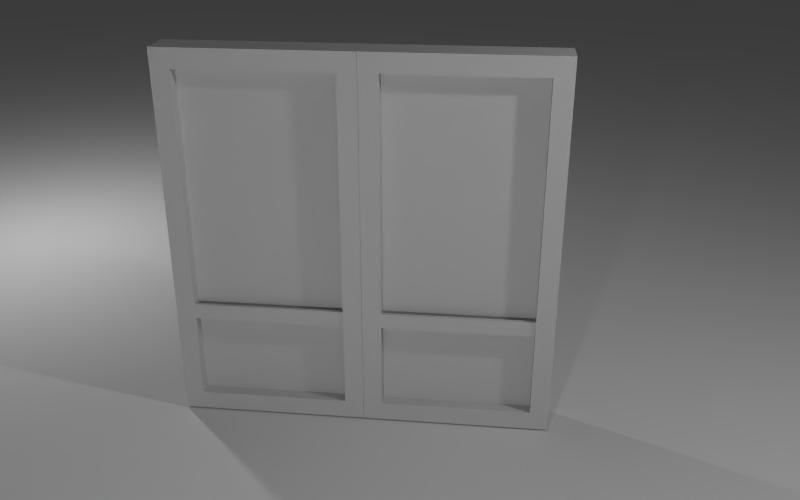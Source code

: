 # Source: glassdoor01.blend  (saved by Blender 2.78.0; exported with 4.5.12 LTS)
import bpy
from mathutils import Matrix  # noqa: F401  (used for matrix-valued properties, if any)

bpy.ops.wm.read_factory_settings(use_empty=True)
scene = bpy.context.scene
scene.name = 'Scene'

# ---- collections
col_collection_1 = bpy.data.collections.new('Collection 1'); scene.collection.children.link(col_collection_1)

# ---- materials (node trees are filled in below, after node groups)
mat_mat1 = bpy.data.materials.new('mat1')
mat_mat1.alpha_threshold = 0.0
mat_mat1.use_transparent_shadow = False
mat_mat1.diffuse_color = (0.6227, 0.6227, 0.6227, 1.0)
mat_mat1.roughness = 0.5
mat_mat1.line_color = (0.0, 0.0, 0.0, 1.0)
mat_material = bpy.data.materials.new('Material')
mat_material.alpha_threshold = 0.0
mat_material.use_transparent_shadow = False
mat_material.roughness = 0.5

# ---- material node trees

# ---- world
world_world = bpy.data.worlds.new('World'); scene.world = world_world
world_world.color = (0.05088, 0.05088, 0.05088)
world_world.use_sun_shadow = False
world_world.sun_shadow_jitter_overblur = 0.0
world_world.cycles.sampling_method = 'NONE'
world_world.cycles.sample_map_resolution = 256
world_world.light_settings.ao_factor = 0.1

# ---- cameras
cam_camera = bpy.data.cameras.new('Camera')
cam_camera.clip_end = 100.0
cam_camera.lens = 35.0
cam_camera.sensor_width = 32.0
cam_camera.sensor_height = 18.0
cam_camera.ortho_scale = 7.314
cam_camera.dof.focus_distance = 0.0
cam_camera.dof.aperture_fstop = 128.0

# ---- lights
light_lamp_001 = bpy.data.lights.new('Lamp.001', 'POINT')
light_lamp_001.transmission_factor = 0.0
light_lamp_001.cutoff_distance = 30.0
light_lamp_001.energy = 100.0
light_lamp_001.shadow_buffer_clip_start = 1.001
light_lamp_001.shadow_soft_size = 0.1
light_lamp_001.shadow_maximum_resolution = 0.006
light_lamp_001.use_absolute_resolution = True
light_lamp_001.cycles.use_multiple_importance_sampling = False
light_lamp_004 = bpy.data.lights.new('Lamp.004', 'POINT')
light_lamp_004.transmission_factor = 0.0
light_lamp_004.cutoff_distance = 30.0
light_lamp_004.energy = 100.0
light_lamp_004.shadow_buffer_clip_start = 1.001
light_lamp_004.shadow_soft_size = 0.1
light_lamp_004.shadow_maximum_resolution = 0.006
light_lamp_004.use_absolute_resolution = True
light_lamp_004.cycles.use_multiple_importance_sampling = False
light_lamp_003 = bpy.data.lights.new('Lamp.003', 'POINT')
light_lamp_003.transmission_factor = 0.0
light_lamp_003.cutoff_distance = 30.0
light_lamp_003.energy = 100.0
light_lamp_003.shadow_buffer_clip_start = 1.001
light_lamp_003.shadow_soft_size = 0.1
light_lamp_003.shadow_maximum_resolution = 0.006
light_lamp_003.use_absolute_resolution = True
light_lamp_003.cycles.use_multiple_importance_sampling = False
light_lamp_002 = bpy.data.lights.new('Lamp.002', 'POINT')
light_lamp_002.transmission_factor = 0.0
light_lamp_002.cutoff_distance = 30.0
light_lamp_002.energy = 100.0
light_lamp_002.shadow_buffer_clip_start = 1.001
light_lamp_002.shadow_soft_size = 0.1
light_lamp_002.shadow_maximum_resolution = 0.006
light_lamp_002.use_absolute_resolution = True
light_lamp_002.cycles.use_multiple_importance_sampling = False
light_lamp = bpy.data.lights.new('Lamp', 'POINT')
light_lamp.transmission_factor = 0.0
light_lamp.cutoff_distance = 30.0
light_lamp.energy = 100.0
light_lamp.shadow_buffer_clip_start = 1.001
light_lamp.shadow_soft_size = 0.1
light_lamp.shadow_maximum_resolution = 0.006
light_lamp.use_absolute_resolution = True
light_lamp.cycles.use_multiple_importance_sampling = False

# ---- meshes
me_cube = bpy.data.meshes.new('Cube')
me_cube.from_pydata([(0.9005, 0.03, -0.8805), (0.9005, -0.03, -0.8805), (0.1005, -0.03, -0.8805), (0.9005, 0.03, 0.9195), (0.9005, -0.03, 0.9195), (0.1005, 0.03, 0.9195), (0.1005, -0.03, 0.9195), (0.1005, 0.03, -0.8805), (-0.1005, 0.03, -0.8805), (-0.1005, -0.03, -0.8805), (-0.9005, -0.03, -0.8805), (-0.1005, 0.03, 0.9195), (-0.1005, -0.03, 0.9195), (-0.9005, 0.03, 0.9195), (-0.9005, -0.03, 0.9195), (-0.9005, 0.03, -0.8805), (1.0, 0.1, -0.9805), (1.0, -0.1, -0.9805), (0.0005001, -0.1, -0.9805), (0.9005, 0.1, -0.8805), (0.9005, -0.1, -0.8805), (0.1005, -0.1, -0.8805), (1.001, 0.1, 1.02), (1.0, -0.1, 1.02), (0.9005, 0.1, 0.9195), (0.9005, -0.1, 0.9195), (0.0005002, 0.1, 1.02), (0.0005002, -0.1, 1.02), (0.1005, 0.1, 0.9195), (0.1005, -0.1, 0.9195), (0.0004999, 0.1, -0.9805), (0.1005, 0.1, -0.8805), (0.1005, -0.09, -0.4205), (0.1005, -0.07, -0.4205), (0.9005, -0.07, -0.4205), (0.9005, -0.09, -0.4205), (0.1005, -0.09, -0.3405), (0.1005, -0.07, -0.3405), (0.9005, -0.07, -0.3405), (0.9005, -0.09, -0.3405), (0.1005, 0.07, -0.4205), (0.1005, 0.09, -0.4205), (0.9005, 0.09, -0.4205), (0.9005, 0.07, -0.4205), (0.1005, 0.07, -0.3405), (0.1005, 0.09, -0.3405), (0.9005, 0.09, -0.3405), (0.9005, 0.07, -0.3405), (-0.0005001, 0.1, -0.9805), (-0.0005001, -0.1, -0.9805), (-1.0, -0.1, -0.9805), (-0.1005, 0.1, -0.8805), (-0.1005, -0.1, -0.8805), (-0.9005, -0.1, -0.8805), (-0.0004999, 0.1, 1.02), (-0.0005, -0.1, 1.02), (-0.1005, 0.1, 0.9195), (-0.1005, -0.1, 0.9195), (-1.0, 0.1, 1.02), (-1.0, -0.1, 1.02), (-0.9005, 0.1, 0.9195), (-0.9005, -0.1, 0.9195), (-1.001, 0.1, -0.9805), (-0.9005, 0.1, -0.8805), (-0.9005, -0.09, -0.4205), (-0.9005, -0.07, -0.4205), (-0.1005, -0.07, -0.4205), (-0.1005, -0.09, -0.4205), (-0.9005, -0.09, -0.3405), (-0.9005, -0.07, -0.3405), (-0.1005, -0.07, -0.3405), (-0.1005, -0.09, -0.3405), (-0.9005, 0.07, -0.4205), (-0.9005, 0.09, -0.4205), (-0.1005, 0.09, -0.4205), (-0.1005, 0.07, -0.4205), (-0.9005, 0.07, -0.3405), (-0.9005, 0.09, -0.3405), (-0.1005, 0.09, -0.3405), (-0.1005, 0.07, -0.3405)], [], [(2, 1, 4, 6), (3, 0, 7, 5), (10, 9, 12, 14), (11, 8, 15, 13), (17, 20, 21, 18), (20, 17, 23, 25), (16, 19, 24, 22), (17, 16, 22, 23), (25, 23, 27, 29), (22, 24, 28, 26), (23, 22, 26, 27), (26, 28, 31, 30), (16, 17, 18, 30), (19, 16, 30, 31), (29, 27, 18, 21), (27, 26, 30, 18), (24, 25, 29, 28), (19, 20, 25, 24), (47, 44, 40, 43), (37, 38, 34, 33), (45, 46, 42, 41), (39, 36, 32, 35), (32, 33, 34, 35), (39, 38, 37, 36), (40, 41, 42, 43), (47, 46, 45, 44), (19, 31, 21, 20), (28, 29, 21, 31), (49, 52, 53, 50), (52, 49, 55, 57), (48, 51, 56, 54), (49, 48, 54, 55), (57, 55, 59, 61), (54, 56, 60, 58), (55, 54, 58, 59), (58, 60, 63, 62), (48, 49, 50, 62), (51, 48, 62, 63), (61, 59, 50, 53), (59, 58, 62, 50), (56, 57, 61, 60), (51, 52, 57, 56), (79, 76, 72, 75), (69, 70, 66, 65), (77, 78, 74, 73), (71, 68, 64, 67), (64, 65, 66, 67), (71, 70, 69, 68), (72, 73, 74, 75), (79, 78, 77, 76), (51, 63, 53, 52), (60, 61, 53, 63)])
_k = set([(0, 3), (0, 7), (1, 2), (1, 4), (2, 6), (3, 5), (4, 6), (5, 7), (8, 11), (8, 15), (9, 10), (9, 12), (10, 14), (11, 13), (12, 14), (13, 15), (16, 17), (16, 19), (16, 22), (16, 30), (17, 18), (17, 20), (17, 23), (18, 21), (18, 27), (18, 30), (19, 20), (19, 24), (19, 31), (20, 21), (20, 25), (21, 29), (21, 31), (22, 23), (22, 24), (22, 26), (23, 25), (23, 27), (24, 25), (24, 28), (25, 29), (26, 27), (26, 28), (26, 30), (27, 29), (28, 29), (28, 31), (30, 31), (32, 33), (32, 35), (32, 36), (33, 34), (33, 37), (34, 35), (34, 38), (35, 39), (36, 37), (36, 39), (37, 38), (38, 39), (40, 41), (40, 43), (40, 44), (41, 42), (41, 45), (42, 43), (42, 46), (43, 47), (44, 45), (44, 47), (45, 46), (46, 47), (48, 49), (48, 51), (48, 54), (48, 62), (49, 50), (49, 52), (49, 55), (50, 53), (50, 59), (50, 62), (51, 52), (51, 56), (51, 63), (52, 53), (52, 57), (53, 61), (53, 63), (54, 55), (54, 56), (54, 58), (55, 57), (55, 59), (56, 57), (56, 60), (57, 61), (58, 59), (58, 60), (58, 62), (59, 61), (60, 61), (60, 63), (62, 63), (64, 65), (64, 67), (64, 68), (65, 66), (65, 69), (66, 67), (66, 70), (67, 71), (68, 69), (68, 71), (69, 70), (70, 71), (72, 73), (72, 75), (72, 76), (73, 74), (73, 77), (74, 75), (74, 78), (75, 79), (76, 77), (76, 79), (77, 78), (78, 79)])
me_cube.attributes.new('sharp_edge', 'BOOLEAN', 'EDGE').data.foreach_set('value', [ (min(e.vertices), max(e.vertices)) in _k for e in me_cube.edges])
_uv = me_cube.uv_layers.new(name='UVMap')
_uv.uv.foreach_set('vector', [0.6103, 0.008142, 0.4204, 0.008142, 0.4204, 0.4353, 0.6103, 0.4353, 0.4061, 0.4353, 0.4061, 0.008142, 0.2162, 0.008142, 0.2162, 0.4353, 0.2009, 0.009118, 0.01107, 0.009119, 0.01107, 0.4363, 0.2009, 0.4363, 0.8183, 0.4382, 0.8183, 0.01107, 0.6285, 0.01107, 0.6285, 0.4382, 0.745, 0.7347, 0.7212, 0.7584, 0.5314, 0.7584, 0.5077, 0.7347, 0.06176, 0.4742, 0.08549, 0.4505, 0.08549, 0.9251, 0.06176, 0.9014, 0.1329, 0.4505, 0.1567, 0.4742, 0.1567, 0.9014, 0.1329, 0.9251, 0.08549, 0.4505, 0.1329, 0.4505, 0.1329, 0.9251, 0.08549, 0.9251, 0.9659, 0.738, 0.9896, 0.7617, 0.7523, 0.7617, 0.7761, 0.738, 0.9896, 0.8092, 0.9659, 0.8329, 0.7761, 0.8329, 0.7523, 0.8092, 0.9896, 0.7617, 0.9896, 0.8092, 0.7523, 0.8092, 0.7523, 0.7617, 0.2032, 0.9276, 0.1795, 0.9038, 0.1795, 0.4767, 0.2032, 0.4529, 0.745, 0.6872, 0.745, 0.7347, 0.5077, 0.7347, 0.5077, 0.6872, 0.7212, 0.6635, 0.745, 0.6872, 0.5077, 0.6872, 0.5314, 0.6635, 0.2744, 0.9038, 0.2506, 0.9276, 0.2506, 0.4529, 0.2744, 0.4767, 0.2506, 0.9276, 0.2032, 0.9276, 0.2032, 0.4529, 0.2506, 0.4529, 0.9659, 0.6905, 0.9659, 0.738, 0.7761, 0.738, 0.7761, 0.6905, 0.01429, 0.4742, 0.06176, 0.4742, 0.06176, 0.9014, 0.01429, 0.9014, 0.2, 0.989, 0.01017, 0.989, 0.01017, 0.97, 0.2, 0.97, 0.5259, 0.8474, 0.7158, 0.8474, 0.7158, 0.8664, 0.5259, 0.8664, 0.01017, 0.9463, 0.2, 0.9463, 0.2, 0.9653, 0.01017, 0.9653, 0.7158, 0.8902, 0.5259, 0.8902, 0.5259, 0.8712, 0.7158, 0.8712, 0.5259, 0.8712, 0.5259, 0.8664, 0.7158, 0.8664, 0.7158, 0.8712, 0.7158, 0.8902, 0.7158, 0.8949, 0.5259, 0.8949, 0.5259, 0.8902, 0.01017, 0.97, 0.01017, 0.9653, 0.2, 0.9653, 0.2, 0.97, 0.2, 0.9416, 0.2, 0.9463, 0.01017, 0.9463, 0.01017, 0.9416, 0.7212, 0.8059, 0.5314, 0.8059, 0.5314, 0.7584, 0.7212, 0.7584, 0.3218, 0.9038, 0.2744, 0.9038, 0.2744, 0.4767, 0.3218, 0.4767, 0.9896, 0.9183, 0.9659, 0.942, 0.7761, 0.942, 0.7523, 0.9183, 0.3989, 0.4772, 0.4227, 0.4534, 0.4227, 0.9281, 0.3989, 0.9043, 0.4701, 0.4534, 0.4939, 0.4772, 0.4939, 0.9043, 0.4701, 0.9281, 0.4227, 0.4534, 0.4701, 0.4534, 0.4701, 0.9281, 0.4227, 0.9281, 0.9671, 0.5851, 0.9909, 0.6088, 0.7536, 0.6088, 0.7773, 0.5851, 0.9909, 0.6563, 0.9671, 0.68, 0.7773, 0.68, 0.7536, 0.6563, 0.9909, 0.6088, 0.9909, 0.6563, 0.7536, 0.6563, 0.7536, 0.6088, 0.8606, 0.4857, 0.8369, 0.4619, 0.8369, 0.03478, 0.8606, 0.01105, 0.9896, 0.8709, 0.9896, 0.9183, 0.7523, 0.9183, 0.7523, 0.8709, 0.9659, 0.8471, 0.9896, 0.8709, 0.7523, 0.8709, 0.7761, 0.8471, 0.9318, 0.4619, 0.9081, 0.4857, 0.9081, 0.01105, 0.9318, 0.03478, 0.9081, 0.4857, 0.8606, 0.4857, 0.8606, 0.01105, 0.9081, 0.01105, 0.9671, 0.5377, 0.9671, 0.5851, 0.7773, 0.5851, 0.7773, 0.5377, 0.3515, 0.4772, 0.3989, 0.4772, 0.3989, 0.9043, 0.3515, 0.9043, 0.716, 0.9718, 0.5261, 0.9718, 0.5261, 0.9528, 0.716, 0.9528, 0.277, 0.944, 0.4668, 0.944, 0.4668, 0.963, 0.277, 0.963, 0.5261, 0.9291, 0.716, 0.9291, 0.716, 0.9481, 0.5261, 0.9481, 0.4668, 0.9867, 0.277, 0.9867, 0.277, 0.9678, 0.4668, 0.9678, 0.277, 0.9678, 0.277, 0.963, 0.4668, 0.963, 0.4668, 0.9678, 0.4668, 0.9867, 0.4668, 0.9915, 0.277, 0.9915, 0.277, 0.9867, 0.5261, 0.9528, 0.5261, 0.9481, 0.716, 0.9481, 0.716, 0.9528, 0.716, 0.9243, 0.716, 0.9291, 0.5261, 0.9291, 0.5261, 0.9243, 0.9659, 0.9895, 0.7761, 0.9895, 0.7761, 0.942, 0.9659, 0.942, 0.9793, 0.4619, 0.9318, 0.4619, 0.9318, 0.03478, 0.9793, 0.03478])
me_cube.materials.append(mat_mat1)
me_cube.use_remesh_preserve_volume = False
me_cube.use_remesh_preserve_attributes = False
me_cube.use_mirror_vertex_groups = False
me_cube.update()
me_plane = bpy.data.meshes.new('Plane')
me_plane.from_pydata([(-1.0, -1.0, 0.0), (1.0, -1.0, 0.0), (-1.0, 1.0, 0.0), (1.0, 1.0, 0.0)], [], [(0, 1, 3, 2)])
me_plane.materials.append(mat_material)
me_plane.use_remesh_preserve_volume = False
me_plane.use_remesh_preserve_attributes = False
me_plane.use_mirror_vertex_groups = False
me_plane.update()
arm_szkielet = bpy.data.armatures.new('Szkielet')  # bones are not reproduced

# ---- objects
ob_lamp_004 = bpy.data.objects.new('Lamp.004', light_lamp_001)
ob_lamp_001 = bpy.data.objects.new('Lamp.001', light_lamp_004)
ob_lamp_003 = bpy.data.objects.new('Lamp.003', light_lamp_003)
ob_lamp_002 = bpy.data.objects.new('Lamp.002', light_lamp_002)
ob_szkielet = bpy.data.objects.new('Szkielet', arm_szkielet)
ob_door = bpy.data.objects.new('Door', me_cube)
ob_ground_plane = bpy.data.objects.new('ground plane', me_plane)
ob_lamp = bpy.data.objects.new('Lamp', light_lamp)
ob_camera = bpy.data.objects.new('Camera', cam_camera)

# ---- transforms, parenting, visibility, modifiers, constraints
ob_lamp_004.location = (-0.02242, -4.01, 1.262)
ob_lamp_004.rotation_euler = (0.6503, 0.05522, 1.866)
ob_lamp_004.lock_rotations_4d = False
ob_lamp_004.empty_display_type = 'ARROWS'
ob_lamp_004.color = (0.0, 0.0, 0.0, 0.0)
ob_lamp_004.lineart.crease_threshold = 0.0
ob_lamp_001.location = (0.9776, 1.99, -1.738)
ob_lamp_001.rotation_euler = (0.6503, 0.05522, 1.866)
ob_lamp_001.lock_rotations_4d = False
ob_lamp_001.empty_display_type = 'ARROWS'
ob_lamp_001.color = (0.0, 0.0, 0.0, 0.0)
ob_lamp_001.lineart.crease_threshold = 0.0
ob_lamp_003.location = (1.234, -0.6196, -1.874)
ob_lamp_003.rotation_euler = (0.6503, 0.05522, 1.866)
ob_lamp_003.lock_rotations_4d = False
ob_lamp_003.empty_display_type = 'ARROWS'
ob_lamp_003.color = (0.0, 0.0, 0.0, 0.0)
ob_lamp_003.lineart.crease_threshold = 0.0
ob_lamp_002.location = (-3.022, 1.99, 2.262)
ob_lamp_002.rotation_euler = (0.6503, 0.05522, 1.866)
ob_lamp_002.lock_rotations_4d = False
ob_lamp_002.empty_display_type = 'ARROWS'
ob_lamp_002.color = (0.0, 0.0, 0.0, 0.0)
ob_lamp_002.lineart.crease_threshold = 0.0
ob_szkielet.location = (0.0, 0.0, 0.008557)
ob_szkielet.lineart.crease_threshold = 0.0
ob_door.parent = ob_szkielet
ob_door.location = (-0.0002144, -8.075e-08, 0.9808)
ob_door.scale = (0.9995, 1.0, 1.0)
ob_door.delta_scale = (0.9995, 1.0, 1.0)
ob_door.lock_rotations_4d = False
ob_door.empty_display_type = 'ARROWS'
ob_door.lineart.crease_threshold = 0.0
_vg = ob_door.vertex_groups.new(name='left wing')
_vg.add([8, 9, 10, 11, 12, 13, 14, 15, 48, 49, 50, 51, 52, 53, 54, 55, 56, 57, 58, 59, 60, 61, 62, 63, 64, 65, 66, 67, 68, 69, 70, 71, 72, 73, 74, 75, 76, 77, 78, 79], 1.0, 'REPLACE')
_vg = ob_door.vertex_groups.new(name='right wing')
_vg.add([0, 1, 2, 3, 4, 5, 6, 7, 16, 17, 18, 19, 20, 21, 22, 23, 24, 25, 26, 27, 28, 29, 30, 31, 32, 33, 34, 35, 36, 37, 38, 39, 40, 41, 42, 43, 44, 45, 46, 47], 1.0, 'REPLACE')
_m = ob_door.modifiers.new('Szkielet', 'ARMATURE')
ob_ground_plane.location = (0.0, 0.0, 0.0)
ob_ground_plane.scale = (40.0, 40.0, 40.0)
ob_ground_plane.hide_viewport = True
ob_ground_plane.hide_select = True
ob_ground_plane.lineart.crease_threshold = 0.0
ob_lamp.location = (2.978, -1.01, 3.262)
ob_lamp.rotation_euler = (0.6503, 0.05522, 1.866)
ob_lamp.lock_rotations_4d = False
ob_lamp.empty_display_type = 'ARROWS'
ob_lamp.color = (0.0, 0.0, 0.0, 0.0)
ob_lamp.lineart.crease_threshold = 0.0
ob_camera.location = (0.6611, -4.091, 2.785)
ob_camera.rotation_euler = (1.158, -5.999e-08, 0.1149)
ob_camera.scale = (1.0, 1.0, 1.0)
ob_camera.lock_rotations_4d = False
ob_camera.empty_display_type = 'ARROWS'
ob_camera.color = (0.0, 0.0, 0.0, 0.0)
ob_camera.display_type = 'WIRE'
ob_camera.lineart.crease_threshold = 0.0

# ---- collection membership
col_collection_1.objects.link(ob_lamp_004)
col_collection_1.objects.link(ob_lamp_001)
col_collection_1.objects.link(ob_lamp_003)
col_collection_1.objects.link(ob_lamp_002)
col_collection_1.objects.link(ob_szkielet)
col_collection_1.objects.link(ob_door)
col_collection_1.objects.link(ob_ground_plane)
col_collection_1.objects.link(ob_lamp)
col_collection_1.objects.link(ob_camera)

# ---- scene / render settings (as saved in the file)
scene.camera = ob_camera
scene.frame_start = 0; scene.frame_end = 40; scene.frame_set(20)
scene.render.engine = 'BLENDER_EEVEE_NEXT'
scene.render.resolution_x = 1680
scene.render.resolution_y = 1050
scene.render.resolution_percentage = 50
scene.render.dither_intensity = 0.0
scene.render.bake_margin = 4
scene.cycles.use_denoising = False
scene.cycles.samples = 10
scene.cycles.sampling_pattern = 'TABULATED_SOBOL'
scene.cycles.light_sampling_threshold = 0.0
scene.cycles.use_adaptive_sampling = False
scene.cycles.use_light_tree = False
scene.cycles.blur_glossy = 0.0
scene.cycles.pixel_filter_type = 'GAUSSIAN'
scene.cycles.sample_clamp_indirect = 0.0
scene.view_settings.view_transform = 'Standard'
bpy.context.view_layer.update()
